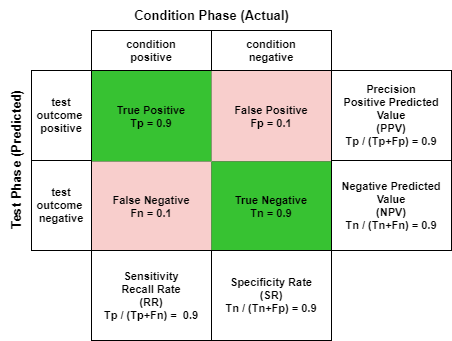

The diagram above was exported from draw.io. Its source (the exported page's mxGraphModel, read from the mxfile embedded in the PNG):
<mxGraphModel dx="1211" dy="707" grid="1" gridSize="10" guides="1" tooltips="1" connect="1" arrows="1" fold="1" page="1" pageScale="1" pageWidth="827" pageHeight="1169" background="none" math="0" shadow="0">
  <root>
    <mxCell id="0" />
    <mxCell id="1" parent="0" />
    <mxCell id="RX-27yn6YkpipUUfBSp--63" value="" style="shape=table;html=1;whiteSpace=wrap;startSize=0;container=1;collapsible=0;childLayout=tableLayout;rounded=0;shadow=0;sketch=0;labelBackgroundColor=none;labelBorderColor=none;fillColor=none;fontStyle=1;strokeWidth=1;fontSize=11;" parent="1" vertex="1">
      <mxGeometry x="240" y="400" width="240" height="180" as="geometry" />
    </mxCell>
    <mxCell id="RX-27yn6YkpipUUfBSp--64" value="" style="shape=partialRectangle;html=1;whiteSpace=wrap;collapsible=0;dropTarget=0;pointerEvents=0;top=0;left=0;bottom=0;right=0;points=[[0,0.5],[1,0.5]];portConstraint=eastwest;labelBackgroundColor=none;labelBorderColor=none;fillColor=none;fontStyle=1;fontSize=11;" parent="RX-27yn6YkpipUUfBSp--63" vertex="1">
      <mxGeometry width="240" height="91" as="geometry" />
    </mxCell>
    <mxCell id="RX-27yn6YkpipUUfBSp--65" value="True Positive&lt;br style=&quot;font-size: 11px&quot;&gt;Tp = 0.9" style="shape=partialRectangle;html=1;whiteSpace=wrap;connectable=0;top=0;left=0;bottom=0;right=0;overflow=hidden;sketch=0;labelBackgroundColor=none;labelBorderColor=none;strokeColor=#82b366;fontStyle=1;fontSize=11;fillColor=#37C232;" parent="RX-27yn6YkpipUUfBSp--64" vertex="1">
      <mxGeometry width="120" height="91" as="geometry" />
    </mxCell>
    <mxCell id="RX-27yn6YkpipUUfBSp--66" value="False Positive&lt;br style=&quot;font-size: 11px&quot;&gt;Fp = 0.1" style="shape=partialRectangle;html=1;whiteSpace=wrap;connectable=0;top=0;left=0;bottom=0;right=0;overflow=hidden;labelBackgroundColor=none;labelBorderColor=none;strokeColor=#b85450;fontStyle=1;strokeWidth=1;fontSize=11;fillColor=#F8CECC;" parent="RX-27yn6YkpipUUfBSp--64" vertex="1">
      <mxGeometry x="120" width="120" height="91" as="geometry" />
    </mxCell>
    <mxCell id="RX-27yn6YkpipUUfBSp--76" style="shape=partialRectangle;html=1;whiteSpace=wrap;collapsible=0;dropTarget=0;pointerEvents=0;top=0;left=0;bottom=0;right=0;points=[[0,0.5],[1,0.5]];portConstraint=eastwest;labelBackgroundColor=none;labelBorderColor=none;fillColor=none;fontStyle=1;fontSize=11;" parent="RX-27yn6YkpipUUfBSp--63" vertex="1">
      <mxGeometry y="91" width="240" height="89" as="geometry" />
    </mxCell>
    <mxCell id="RX-27yn6YkpipUUfBSp--77" value="False Negative&lt;br style=&quot;font-size: 11px;&quot;&gt;Fn = 0.1" style="shape=partialRectangle;html=1;whiteSpace=wrap;connectable=0;top=0;left=0;bottom=0;right=0;overflow=hidden;labelBackgroundColor=none;labelBorderColor=none;fillColor=#f8cecc;strokeColor=#b85450;fontStyle=1;fontSize=11;" parent="RX-27yn6YkpipUUfBSp--76" vertex="1">
      <mxGeometry width="120" height="89" as="geometry" />
    </mxCell>
    <mxCell id="RX-27yn6YkpipUUfBSp--78" value="True Negative&lt;br style=&quot;font-size: 11px;&quot;&gt;Tn = 0.9" style="shape=partialRectangle;html=1;whiteSpace=wrap;connectable=0;top=0;left=0;bottom=0;right=0;overflow=hidden;flipH=1;flipV=1;labelBackgroundColor=none;labelBorderColor=none;strokeColor=#82b366;fontStyle=1;fontSize=11;fillColor=#37C232;" parent="RX-27yn6YkpipUUfBSp--76" vertex="1">
      <mxGeometry x="120" width="120" height="89" as="geometry" />
    </mxCell>
    <mxCell id="RX-27yn6YkpipUUfBSp--264" value="Condition Phase (Actual)" style="text;strokeColor=none;fillColor=none;html=1;fontSize=13;fontStyle=1;verticalAlign=middle;align=center;rounded=0;shadow=0;labelBackgroundColor=none;sketch=0;" parent="1" vertex="1">
      <mxGeometry x="240" y="330" width="240" height="30" as="geometry" />
    </mxCell>
    <mxCell id="RX-27yn6YkpipUUfBSp--265" value="condition&lt;br style=&quot;font-size: 11px;&quot;&gt;positive" style="rounded=0;whiteSpace=wrap;html=1;shadow=0;labelBackgroundColor=none;sketch=0;strokeWidth=1;fillColor=none;perimeterSpacing=1;fontStyle=1;fontSize=11;" parent="1" vertex="1">
      <mxGeometry x="240" y="360" width="120" height="40" as="geometry" />
    </mxCell>
    <mxCell id="RX-27yn6YkpipUUfBSp--266" value="Test Phase (Predicted)" style="text;strokeColor=none;fillColor=none;html=1;fontSize=13;fontStyle=1;verticalAlign=middle;align=center;rounded=0;shadow=0;labelBackgroundColor=none;sketch=0;direction=north;horizontal=0;" parent="1" vertex="1">
      <mxGeometry x="149" y="400" width="31" height="180" as="geometry" />
    </mxCell>
    <mxCell id="RX-27yn6YkpipUUfBSp--267" value="condition&lt;br style=&quot;font-size: 11px;&quot;&gt;negative" style="rounded=0;whiteSpace=wrap;html=1;shadow=0;labelBackgroundColor=none;sketch=0;strokeWidth=1;fillColor=none;perimeterSpacing=1;fontStyle=1;fontSize=11;" parent="1" vertex="1">
      <mxGeometry x="360" y="360" width="120" height="40" as="geometry" />
    </mxCell>
    <mxCell id="RX-27yn6YkpipUUfBSp--268" value="test&lt;br style=&quot;font-size: 11px;&quot;&gt;outcome&amp;nbsp;&lt;br style=&quot;font-size: 11px;&quot;&gt;positive" style="rounded=0;whiteSpace=wrap;html=1;shadow=0;labelBackgroundColor=none;sketch=0;strokeWidth=1;fillColor=none;perimeterSpacing=1;fontStyle=1;fontSize=11;" parent="1" vertex="1">
      <mxGeometry x="180" y="400" width="60" height="90" as="geometry" />
    </mxCell>
    <mxCell id="RX-27yn6YkpipUUfBSp--269" value="test&lt;br style=&quot;font-size: 11px&quot;&gt;outcome&amp;nbsp;&lt;br style=&quot;font-size: 11px&quot;&gt;negative" style="rounded=0;whiteSpace=wrap;html=1;shadow=0;labelBackgroundColor=none;sketch=0;strokeWidth=1;fillColor=none;perimeterSpacing=1;fontStyle=1;fontSize=11;" parent="1" vertex="1">
      <mxGeometry x="180" y="490" width="60" height="90" as="geometry" />
    </mxCell>
    <mxCell id="RX-27yn6YkpipUUfBSp--270" value="Precision&lt;br style=&quot;font-size: 11px&quot;&gt;Positive Predicted Value&lt;br&gt;(PPV)&lt;br style=&quot;font-size: 11px&quot;&gt;Tp / (Tp+Fp) = 0.9" style="rounded=0;whiteSpace=wrap;html=1;shadow=0;labelBackgroundColor=none;sketch=0;fontSize=11;strokeColor=#000000;strokeWidth=1;fillColor=none;fontStyle=1" parent="1" vertex="1">
      <mxGeometry x="480" y="400" width="120" height="90" as="geometry" />
    </mxCell>
    <mxCell id="RX-27yn6YkpipUUfBSp--271" value="Negative Predicted Value&lt;br style=&quot;font-size: 11px;&quot;&gt;(NPV)&lt;br style=&quot;font-size: 11px;&quot;&gt;Tn / (Tn+Fn) = 0.9" style="rounded=0;whiteSpace=wrap;html=1;shadow=0;labelBackgroundColor=none;sketch=0;fontSize=11;strokeColor=#000000;strokeWidth=1;fillColor=none;fontStyle=1" parent="1" vertex="1">
      <mxGeometry x="480" y="490" width="120" height="90" as="geometry" />
    </mxCell>
    <mxCell id="RX-27yn6YkpipUUfBSp--272" value="Sensitivity&lt;br style=&quot;font-size: 11px&quot;&gt;Recall Rate&lt;br style=&quot;font-size: 11px&quot;&gt;(RR)&lt;br style=&quot;font-size: 11px&quot;&gt;Tp / (Tp+Fn) =&amp;nbsp; 0.9" style="rounded=0;whiteSpace=wrap;html=1;shadow=0;labelBackgroundColor=none;sketch=0;fontSize=11;strokeColor=#000000;strokeWidth=1;fillColor=none;fontStyle=1" parent="1" vertex="1">
      <mxGeometry x="240" y="580" width="120" height="90" as="geometry" />
    </mxCell>
    <mxCell id="RX-27yn6YkpipUUfBSp--273" value="Specificity Rate&lt;br style=&quot;font-size: 11px&quot;&gt;(SR)&lt;br style=&quot;font-size: 11px&quot;&gt;Tn / (Tn+Fp) = 0.9" style="rounded=0;whiteSpace=wrap;html=1;shadow=0;labelBackgroundColor=none;sketch=0;fontSize=11;strokeColor=#000000;strokeWidth=1;fillColor=none;fontStyle=1" parent="1" vertex="1">
      <mxGeometry x="360" y="580" width="120" height="90" as="geometry" />
    </mxCell>
  </root>
</mxGraphModel>